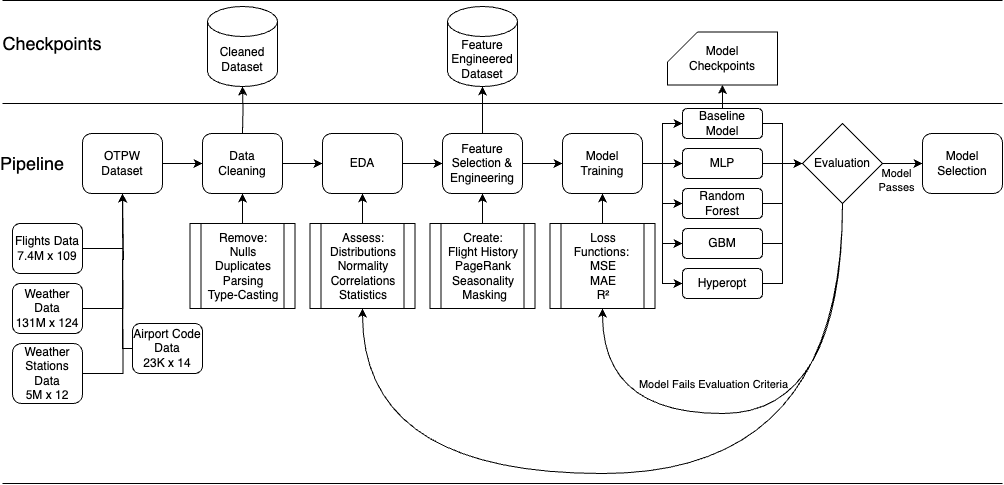

The diagram above was exported from draw.io. Its source (the exported page's mxGraphModel, read from the mxfile embedded in the PNG):
<mxGraphModel dx="1368" dy="1088" grid="1" gridSize="10" guides="1" tooltips="1" connect="1" arrows="1" fold="1" page="1" pageScale="1" pageWidth="1100" pageHeight="850" math="0" shadow="0">
  <root>
    <mxCell id="0" />
    <mxCell id="1" parent="0" />
    <mxCell id="eU6aGnm7eoeFUeJWQXnq-2" value="" style="endArrow=none;html=1;rounded=0;strokeColor=#000000;" parent="1" edge="1">
      <mxGeometry width="50" height="50" relative="1" as="geometry">
        <mxPoint x="80" y="77" as="sourcePoint" />
        <mxPoint x="1080" y="77" as="targetPoint" />
      </mxGeometry>
    </mxCell>
    <mxCell id="eU6aGnm7eoeFUeJWQXnq-3" value="" style="endArrow=none;html=1;rounded=0;exitX=0;exitY=1;exitDx=0;exitDy=0;" parent="1" edge="1">
      <mxGeometry width="50" height="50" relative="1" as="geometry">
        <mxPoint x="80" y="180" as="sourcePoint" />
        <mxPoint x="1080" y="180" as="targetPoint" />
      </mxGeometry>
    </mxCell>
    <mxCell id="eU6aGnm7eoeFUeJWQXnq-6" value="&lt;font style=&quot;font-size: 18px;&quot;&gt;Checkpoints&lt;/font&gt;" style="text;html=1;align=center;verticalAlign=middle;whiteSpace=wrap;rounded=0;" parent="1" vertex="1">
      <mxGeometry x="100" y="105" width="60" height="30" as="geometry" />
    </mxCell>
    <mxCell id="eU6aGnm7eoeFUeJWQXnq-7" value="&lt;font style=&quot;font-size: 18px;&quot;&gt;Pipeline&lt;/font&gt;" style="text;html=1;align=center;verticalAlign=middle;whiteSpace=wrap;rounded=0;" parent="1" vertex="1">
      <mxGeometry x="80" y="225" width="60" height="30" as="geometry" />
    </mxCell>
    <mxCell id="eU6aGnm7eoeFUeJWQXnq-17" style="edgeStyle=orthogonalEdgeStyle;rounded=0;orthogonalLoop=1;jettySize=auto;html=1;exitX=1;exitY=0.5;exitDx=0;exitDy=0;entryX=0;entryY=0.5;entryDx=0;entryDy=0;" parent="1" source="eU6aGnm7eoeFUeJWQXnq-9" target="eU6aGnm7eoeFUeJWQXnq-10" edge="1">
      <mxGeometry relative="1" as="geometry" />
    </mxCell>
    <mxCell id="eU6aGnm7eoeFUeJWQXnq-9" value="OTPW Dataset" style="rounded=1;whiteSpace=wrap;html=1;" parent="1" vertex="1">
      <mxGeometry x="160" y="210" width="80" height="60" as="geometry" />
    </mxCell>
    <mxCell id="eU6aGnm7eoeFUeJWQXnq-18" style="edgeStyle=orthogonalEdgeStyle;rounded=0;orthogonalLoop=1;jettySize=auto;html=1;exitX=1;exitY=0.5;exitDx=0;exitDy=0;entryX=0;entryY=0.5;entryDx=0;entryDy=0;" parent="1" source="eU6aGnm7eoeFUeJWQXnq-10" target="eU6aGnm7eoeFUeJWQXnq-11" edge="1">
      <mxGeometry relative="1" as="geometry" />
    </mxCell>
    <mxCell id="eU6aGnm7eoeFUeJWQXnq-10" value="Data &lt;br&gt;Cleaning" style="rounded=1;whiteSpace=wrap;html=1;" parent="1" vertex="1">
      <mxGeometry x="280" y="210" width="80" height="60" as="geometry" />
    </mxCell>
    <mxCell id="eU6aGnm7eoeFUeJWQXnq-19" style="edgeStyle=orthogonalEdgeStyle;rounded=0;orthogonalLoop=1;jettySize=auto;html=1;exitX=1;exitY=0.5;exitDx=0;exitDy=0;entryX=0;entryY=0.5;entryDx=0;entryDy=0;" parent="1" source="eU6aGnm7eoeFUeJWQXnq-11" target="eU6aGnm7eoeFUeJWQXnq-12" edge="1">
      <mxGeometry relative="1" as="geometry" />
    </mxCell>
    <mxCell id="eU6aGnm7eoeFUeJWQXnq-11" value="EDA" style="rounded=1;whiteSpace=wrap;html=1;" parent="1" vertex="1">
      <mxGeometry x="400" y="210" width="80" height="60" as="geometry" />
    </mxCell>
    <mxCell id="eU6aGnm7eoeFUeJWQXnq-16" style="edgeStyle=orthogonalEdgeStyle;rounded=0;orthogonalLoop=1;jettySize=auto;html=1;exitX=0.5;exitY=0;exitDx=0;exitDy=0;entryX=0.5;entryY=1;entryDx=0;entryDy=0;entryPerimeter=0;" parent="1" source="eU6aGnm7eoeFUeJWQXnq-12" target="Q-JQjiVrj7JH9DvPWEBB-1" edge="1">
      <mxGeometry relative="1" as="geometry">
        <mxPoint x="560" y="180" as="targetPoint" />
      </mxGeometry>
    </mxCell>
    <mxCell id="eU6aGnm7eoeFUeJWQXnq-20" style="edgeStyle=orthogonalEdgeStyle;rounded=0;orthogonalLoop=1;jettySize=auto;html=1;exitX=1;exitY=0.5;exitDx=0;exitDy=0;entryX=0;entryY=0.5;entryDx=0;entryDy=0;" parent="1" source="eU6aGnm7eoeFUeJWQXnq-12" target="eU6aGnm7eoeFUeJWQXnq-13" edge="1">
      <mxGeometry relative="1" as="geometry" />
    </mxCell>
    <mxCell id="eU6aGnm7eoeFUeJWQXnq-12" value="Feature Selection &amp;amp; Engineering" style="rounded=1;whiteSpace=wrap;html=1;" parent="1" vertex="1">
      <mxGeometry x="520" y="210" width="80" height="60" as="geometry" />
    </mxCell>
    <mxCell id="eU6aGnm7eoeFUeJWQXnq-24" style="edgeStyle=orthogonalEdgeStyle;rounded=0;orthogonalLoop=1;jettySize=auto;html=1;exitX=1;exitY=0.5;exitDx=0;exitDy=0;entryX=0;entryY=0.5;entryDx=0;entryDy=0;" parent="1" source="eU6aGnm7eoeFUeJWQXnq-13" target="eU6aGnm7eoeFUeJWQXnq-21" edge="1">
      <mxGeometry relative="1" as="geometry" />
    </mxCell>
    <mxCell id="eU6aGnm7eoeFUeJWQXnq-25" style="edgeStyle=orthogonalEdgeStyle;rounded=0;orthogonalLoop=1;jettySize=auto;html=1;exitX=1;exitY=0.5;exitDx=0;exitDy=0;entryX=0;entryY=0.5;entryDx=0;entryDy=0;" parent="1" source="eU6aGnm7eoeFUeJWQXnq-13" target="eU6aGnm7eoeFUeJWQXnq-22" edge="1">
      <mxGeometry relative="1" as="geometry" />
    </mxCell>
    <mxCell id="eU6aGnm7eoeFUeJWQXnq-26" style="edgeStyle=orthogonalEdgeStyle;rounded=0;orthogonalLoop=1;jettySize=auto;html=1;exitX=1;exitY=0.5;exitDx=0;exitDy=0;entryX=0;entryY=0.5;entryDx=0;entryDy=0;" parent="1" source="eU6aGnm7eoeFUeJWQXnq-13" target="eU6aGnm7eoeFUeJWQXnq-23" edge="1">
      <mxGeometry relative="1" as="geometry" />
    </mxCell>
    <mxCell id="SwtA3v_aC5XTQZhnVqX_-21" style="edgeStyle=orthogonalEdgeStyle;rounded=0;orthogonalLoop=1;jettySize=auto;html=1;exitX=1;exitY=0.5;exitDx=0;exitDy=0;entryX=0;entryY=0.5;entryDx=0;entryDy=0;" parent="1" source="eU6aGnm7eoeFUeJWQXnq-13" target="SwtA3v_aC5XTQZhnVqX_-20" edge="1">
      <mxGeometry relative="1" as="geometry" />
    </mxCell>
    <mxCell id="SwtA3v_aC5XTQZhnVqX_-27" style="edgeStyle=orthogonalEdgeStyle;rounded=0;orthogonalLoop=1;jettySize=auto;html=1;exitX=1;exitY=0.5;exitDx=0;exitDy=0;entryX=0;entryY=0.5;entryDx=0;entryDy=0;" parent="1" source="eU6aGnm7eoeFUeJWQXnq-13" target="SwtA3v_aC5XTQZhnVqX_-26" edge="1">
      <mxGeometry relative="1" as="geometry" />
    </mxCell>
    <mxCell id="eU6aGnm7eoeFUeJWQXnq-13" value="Model Training" style="rounded=1;whiteSpace=wrap;html=1;" parent="1" vertex="1">
      <mxGeometry x="640" y="210" width="80" height="60" as="geometry" />
    </mxCell>
    <mxCell id="eU6aGnm7eoeFUeJWQXnq-33" style="edgeStyle=orthogonalEdgeStyle;rounded=0;orthogonalLoop=1;jettySize=auto;html=1;exitX=1;exitY=0.5;exitDx=0;exitDy=0;" parent="1" source="eU6aGnm7eoeFUeJWQXnq-21" target="eU6aGnm7eoeFUeJWQXnq-27" edge="1">
      <mxGeometry relative="1" as="geometry" />
    </mxCell>
    <mxCell id="eU6aGnm7eoeFUeJWQXnq-21" value="Baseline Model" style="rounded=1;whiteSpace=wrap;html=1;" parent="1" vertex="1">
      <mxGeometry x="760" y="185" width="80" height="30" as="geometry" />
    </mxCell>
    <mxCell id="eU6aGnm7eoeFUeJWQXnq-32" style="edgeStyle=orthogonalEdgeStyle;rounded=0;orthogonalLoop=1;jettySize=auto;html=1;exitX=1;exitY=0.5;exitDx=0;exitDy=0;" parent="1" source="eU6aGnm7eoeFUeJWQXnq-22" edge="1">
      <mxGeometry relative="1" as="geometry">
        <mxPoint x="880" y="240" as="targetPoint" />
      </mxGeometry>
    </mxCell>
    <mxCell id="eU6aGnm7eoeFUeJWQXnq-22" value="MLP" style="rounded=1;whiteSpace=wrap;html=1;" parent="1" vertex="1">
      <mxGeometry x="760" y="225" width="80" height="30" as="geometry" />
    </mxCell>
    <mxCell id="eU6aGnm7eoeFUeJWQXnq-31" style="edgeStyle=orthogonalEdgeStyle;rounded=0;orthogonalLoop=1;jettySize=auto;html=1;exitX=1;exitY=0.5;exitDx=0;exitDy=0;entryX=0;entryY=0.5;entryDx=0;entryDy=0;" parent="1" source="eU6aGnm7eoeFUeJWQXnq-23" target="eU6aGnm7eoeFUeJWQXnq-27" edge="1">
      <mxGeometry relative="1" as="geometry" />
    </mxCell>
    <mxCell id="eU6aGnm7eoeFUeJWQXnq-23" value="Random Forest" style="rounded=1;whiteSpace=wrap;html=1;" parent="1" vertex="1">
      <mxGeometry x="760" y="265" width="80" height="30" as="geometry" />
    </mxCell>
    <mxCell id="eU6aGnm7eoeFUeJWQXnq-30" style="edgeStyle=orthogonalEdgeStyle;rounded=0;orthogonalLoop=1;jettySize=auto;html=1;exitX=0.5;exitY=0;exitDx=0;exitDy=0;entryX=0.5;entryY=1;entryDx=0;entryDy=0;entryPerimeter=0;" parent="1" source="eU6aGnm7eoeFUeJWQXnq-21" target="Q-JQjiVrj7JH9DvPWEBB-13" edge="1">
      <mxGeometry relative="1" as="geometry">
        <mxPoint x="800" y="150" as="targetPoint" />
      </mxGeometry>
    </mxCell>
    <mxCell id="eU6aGnm7eoeFUeJWQXnq-34" style="edgeStyle=orthogonalEdgeStyle;rounded=0;orthogonalLoop=1;jettySize=auto;html=1;exitX=0.5;exitY=1;exitDx=0;exitDy=0;entryX=0.5;entryY=1;entryDx=0;entryDy=0;curved=1;" parent="1" target="SwtA3v_aC5XTQZhnVqX_-14" edge="1">
      <mxGeometry relative="1" as="geometry">
        <Array as="points">
          <mxPoint x="920" y="550" />
          <mxPoint x="440" y="550" />
        </Array>
        <mxPoint x="920" y="280" as="sourcePoint" />
        <mxPoint x="450" y="335" as="targetPoint" />
      </mxGeometry>
    </mxCell>
    <mxCell id="eU6aGnm7eoeFUeJWQXnq-35" value="Model Fails Evaluation Criteria" style="edgeLabel;html=1;align=center;verticalAlign=middle;resizable=0;points=[];labelBackgroundColor=none;" parent="eU6aGnm7eoeFUeJWQXnq-34" vertex="1" connectable="0">
      <mxGeometry x="-0.1673" relative="1" as="geometry">
        <mxPoint x="-19" y="-90" as="offset" />
      </mxGeometry>
    </mxCell>
    <mxCell id="eU6aGnm7eoeFUeJWQXnq-37" style="edgeStyle=orthogonalEdgeStyle;rounded=0;orthogonalLoop=1;jettySize=auto;html=1;exitX=1;exitY=0.5;exitDx=0;exitDy=0;entryX=0;entryY=0.5;entryDx=0;entryDy=0;" parent="1" source="eU6aGnm7eoeFUeJWQXnq-27" target="eU6aGnm7eoeFUeJWQXnq-36" edge="1">
      <mxGeometry relative="1" as="geometry" />
    </mxCell>
    <mxCell id="eU6aGnm7eoeFUeJWQXnq-38" value="Model&lt;br&gt;Passes" style="edgeLabel;html=1;align=center;verticalAlign=middle;resizable=0;points=[];labelBackgroundColor=none;" parent="eU6aGnm7eoeFUeJWQXnq-37" vertex="1" connectable="0">
      <mxGeometry x="-0.1" y="-4" relative="1" as="geometry">
        <mxPoint x="-5" y="12" as="offset" />
      </mxGeometry>
    </mxCell>
    <mxCell id="eU6aGnm7eoeFUeJWQXnq-27" value="Evaluation" style="rhombus;whiteSpace=wrap;html=1;" parent="1" vertex="1">
      <mxGeometry x="880" y="200" width="80" height="80" as="geometry" />
    </mxCell>
    <mxCell id="eU6aGnm7eoeFUeJWQXnq-36" value="Model Selection" style="rounded=1;whiteSpace=wrap;html=1;" parent="1" vertex="1">
      <mxGeometry x="1000" y="210" width="80" height="60" as="geometry" />
    </mxCell>
    <mxCell id="Q-JQjiVrj7JH9DvPWEBB-1" value="Feature Engineered&lt;br&gt;Dataset" style="shape=cylinder3;whiteSpace=wrap;html=1;boundedLbl=1;backgroundOutline=1;size=15;" parent="1" vertex="1">
      <mxGeometry x="525" y="83" width="70" height="80" as="geometry" />
    </mxCell>
    <mxCell id="Q-JQjiVrj7JH9DvPWEBB-11" style="edgeStyle=orthogonalEdgeStyle;rounded=0;orthogonalLoop=1;jettySize=auto;html=1;exitX=0.5;exitY=0;exitDx=0;exitDy=0;entryX=0.5;entryY=1;entryDx=0;entryDy=0;entryPerimeter=0;" parent="1" target="Q-JQjiVrj7JH9DvPWEBB-12" edge="1">
      <mxGeometry relative="1" as="geometry">
        <mxPoint x="320" y="210" as="sourcePoint" />
        <mxPoint x="320" y="180" as="targetPoint" />
      </mxGeometry>
    </mxCell>
    <mxCell id="Q-JQjiVrj7JH9DvPWEBB-12" value="Cleaned Dataset" style="shape=cylinder3;whiteSpace=wrap;html=1;boundedLbl=1;backgroundOutline=1;size=15;" parent="1" vertex="1">
      <mxGeometry x="285" y="83" width="70" height="80" as="geometry" />
    </mxCell>
    <mxCell id="Q-JQjiVrj7JH9DvPWEBB-13" value="Model &lt;br&gt;Checkpoints" style="shape=card;whiteSpace=wrap;html=1;" parent="1" vertex="1">
      <mxGeometry x="745" y="108.5" width="110" height="53" as="geometry" />
    </mxCell>
    <mxCell id="SwtA3v_aC5XTQZhnVqX_-2" value="" style="endArrow=none;html=1;rounded=0;" parent="1" edge="1">
      <mxGeometry width="50" height="50" relative="1" as="geometry">
        <mxPoint x="80" y="560" as="sourcePoint" />
        <mxPoint x="1080" y="560" as="targetPoint" />
      </mxGeometry>
    </mxCell>
    <mxCell id="SwtA3v_aC5XTQZhnVqX_-11" style="edgeStyle=orthogonalEdgeStyle;rounded=0;orthogonalLoop=1;jettySize=auto;html=1;exitX=1;exitY=0.5;exitDx=0;exitDy=0;" parent="1" source="SwtA3v_aC5XTQZhnVqX_-3" edge="1">
      <mxGeometry relative="1" as="geometry">
        <mxPoint x="200" y="270" as="targetPoint" />
      </mxGeometry>
    </mxCell>
    <mxCell id="SwtA3v_aC5XTQZhnVqX_-3" value="Flights Data&lt;div&gt;7.4M x 109&lt;/div&gt;" style="rounded=1;whiteSpace=wrap;html=1;" parent="1" vertex="1">
      <mxGeometry x="90" y="300" width="70" height="50" as="geometry" />
    </mxCell>
    <mxCell id="SwtA3v_aC5XTQZhnVqX_-10" style="edgeStyle=orthogonalEdgeStyle;rounded=0;orthogonalLoop=1;jettySize=auto;html=1;exitX=1;exitY=0.5;exitDx=0;exitDy=0;" parent="1" source="SwtA3v_aC5XTQZhnVqX_-5" edge="1">
      <mxGeometry relative="1" as="geometry">
        <mxPoint x="200" y="270" as="targetPoint" />
      </mxGeometry>
    </mxCell>
    <mxCell id="SwtA3v_aC5XTQZhnVqX_-5" value="Weather Data&lt;div&gt;131M x 124&lt;/div&gt;" style="rounded=1;whiteSpace=wrap;html=1;" parent="1" vertex="1">
      <mxGeometry x="90" y="360" width="70" height="50" as="geometry" />
    </mxCell>
    <mxCell id="SwtA3v_aC5XTQZhnVqX_-17" style="edgeStyle=orthogonalEdgeStyle;rounded=0;orthogonalLoop=1;jettySize=auto;html=1;exitX=0;exitY=0.5;exitDx=0;exitDy=0;" parent="1" source="SwtA3v_aC5XTQZhnVqX_-6" edge="1">
      <mxGeometry relative="1" as="geometry">
        <mxPoint x="200" y="270" as="targetPoint" />
        <Array as="points">
          <mxPoint x="200" y="425" />
          <mxPoint x="200" y="336" />
          <mxPoint x="201" y="336" />
        </Array>
      </mxGeometry>
    </mxCell>
    <mxCell id="SwtA3v_aC5XTQZhnVqX_-6" value="Airport Code Data&lt;div&gt;23K x 14&lt;/div&gt;" style="rounded=1;whiteSpace=wrap;html=1;" parent="1" vertex="1">
      <mxGeometry x="210" y="400" width="70" height="50" as="geometry" />
    </mxCell>
    <mxCell id="SwtA3v_aC5XTQZhnVqX_-9" style="edgeStyle=orthogonalEdgeStyle;rounded=0;orthogonalLoop=1;jettySize=auto;html=1;exitX=1;exitY=0.5;exitDx=0;exitDy=0;" parent="1" source="SwtA3v_aC5XTQZhnVqX_-7" edge="1">
      <mxGeometry relative="1" as="geometry">
        <mxPoint x="200" y="270" as="targetPoint" />
      </mxGeometry>
    </mxCell>
    <mxCell id="SwtA3v_aC5XTQZhnVqX_-7" value="Weather Stations Data&lt;div&gt;5M x 12&lt;/div&gt;" style="rounded=1;whiteSpace=wrap;html=1;" parent="1" vertex="1">
      <mxGeometry x="90" y="420" width="70" height="60" as="geometry" />
    </mxCell>
    <mxCell id="SwtA3v_aC5XTQZhnVqX_-13" style="edgeStyle=orthogonalEdgeStyle;rounded=0;orthogonalLoop=1;jettySize=auto;html=1;exitX=0.5;exitY=0;exitDx=0;exitDy=0;entryX=0.5;entryY=1;entryDx=0;entryDy=0;" parent="1" source="SwtA3v_aC5XTQZhnVqX_-12" target="eU6aGnm7eoeFUeJWQXnq-10" edge="1">
      <mxGeometry relative="1" as="geometry" />
    </mxCell>
    <mxCell id="SwtA3v_aC5XTQZhnVqX_-12" value="Remove: &lt;br&gt;Nulls&lt;br&gt;Duplicates&lt;br&gt;Parsing&lt;br&gt;Type-Casting" style="shape=process;whiteSpace=wrap;html=1;backgroundOutline=1;" parent="1" vertex="1">
      <mxGeometry x="267.5" y="300" width="105" height="85" as="geometry" />
    </mxCell>
    <mxCell id="SwtA3v_aC5XTQZhnVqX_-15" style="edgeStyle=orthogonalEdgeStyle;rounded=0;orthogonalLoop=1;jettySize=auto;html=1;exitX=0.5;exitY=0;exitDx=0;exitDy=0;entryX=0.5;entryY=1;entryDx=0;entryDy=0;" parent="1" source="SwtA3v_aC5XTQZhnVqX_-14" target="eU6aGnm7eoeFUeJWQXnq-11" edge="1">
      <mxGeometry relative="1" as="geometry" />
    </mxCell>
    <mxCell id="SwtA3v_aC5XTQZhnVqX_-14" value="Assess:&lt;br&gt;Distributions&lt;br&gt;Normality&lt;br&gt;Correlations&lt;br&gt;Statistics" style="shape=process;whiteSpace=wrap;html=1;backgroundOutline=1;" parent="1" vertex="1">
      <mxGeometry x="387.5" y="300" width="105" height="85" as="geometry" />
    </mxCell>
    <mxCell id="SwtA3v_aC5XTQZhnVqX_-18" style="edgeStyle=orthogonalEdgeStyle;rounded=0;orthogonalLoop=1;jettySize=auto;html=1;exitX=0.5;exitY=0;exitDx=0;exitDy=0;entryX=0.5;entryY=1;entryDx=0;entryDy=0;" parent="1" source="SwtA3v_aC5XTQZhnVqX_-16" target="eU6aGnm7eoeFUeJWQXnq-12" edge="1">
      <mxGeometry relative="1" as="geometry" />
    </mxCell>
    <mxCell id="SwtA3v_aC5XTQZhnVqX_-16" value="Create:&lt;br&gt;Flight History&lt;br&gt;PageRank&lt;br&gt;Seasonality&lt;br&gt;&amp;nbsp;Masking" style="shape=process;whiteSpace=wrap;html=1;backgroundOutline=1;" parent="1" vertex="1">
      <mxGeometry x="507.5" y="300" width="105" height="85" as="geometry" />
    </mxCell>
    <mxCell id="SwtA3v_aC5XTQZhnVqX_-23" style="edgeStyle=orthogonalEdgeStyle;rounded=0;orthogonalLoop=1;jettySize=auto;html=1;exitX=0.5;exitY=0;exitDx=0;exitDy=0;entryX=0.5;entryY=1;entryDx=0;entryDy=0;" parent="1" source="SwtA3v_aC5XTQZhnVqX_-19" target="eU6aGnm7eoeFUeJWQXnq-13" edge="1">
      <mxGeometry relative="1" as="geometry" />
    </mxCell>
    <mxCell id="SwtA3v_aC5XTQZhnVqX_-19" value="Loss Functions:&amp;nbsp;&lt;br&gt;MSE&lt;br&gt;MAE&lt;br&gt;R²" style="shape=process;whiteSpace=wrap;html=1;backgroundOutline=1;" parent="1" vertex="1">
      <mxGeometry x="627.5" y="300" width="105" height="85" as="geometry" />
    </mxCell>
    <mxCell id="SwtA3v_aC5XTQZhnVqX_-22" style="edgeStyle=orthogonalEdgeStyle;rounded=0;orthogonalLoop=1;jettySize=auto;html=1;exitX=1;exitY=0.5;exitDx=0;exitDy=0;entryX=0;entryY=0.5;entryDx=0;entryDy=0;" parent="1" source="SwtA3v_aC5XTQZhnVqX_-20" target="eU6aGnm7eoeFUeJWQXnq-27" edge="1">
      <mxGeometry relative="1" as="geometry" />
    </mxCell>
    <mxCell id="SwtA3v_aC5XTQZhnVqX_-20" value="GBM" style="rounded=1;whiteSpace=wrap;html=1;" parent="1" vertex="1">
      <mxGeometry x="760" y="305" width="80" height="30" as="geometry" />
    </mxCell>
    <mxCell id="SwtA3v_aC5XTQZhnVqX_-24" style="edgeStyle=orthogonalEdgeStyle;rounded=0;orthogonalLoop=1;jettySize=auto;html=1;exitX=0.5;exitY=1;exitDx=0;exitDy=0;entryX=0.5;entryY=1;entryDx=0;entryDy=0;curved=1;" parent="1" target="SwtA3v_aC5XTQZhnVqX_-19" edge="1">
      <mxGeometry relative="1" as="geometry">
        <Array as="points">
          <mxPoint x="920" y="490" />
          <mxPoint x="680" y="490" />
        </Array>
        <mxPoint x="920" y="280" as="sourcePoint" />
        <mxPoint x="440" y="385" as="targetPoint" />
      </mxGeometry>
    </mxCell>
    <mxCell id="SwtA3v_aC5XTQZhnVqX_-28" style="edgeStyle=orthogonalEdgeStyle;rounded=0;orthogonalLoop=1;jettySize=auto;html=1;exitX=1;exitY=0.5;exitDx=0;exitDy=0;entryX=0;entryY=0.5;entryDx=0;entryDy=0;" parent="1" source="SwtA3v_aC5XTQZhnVqX_-26" target="eU6aGnm7eoeFUeJWQXnq-27" edge="1">
      <mxGeometry relative="1" as="geometry" />
    </mxCell>
    <mxCell id="SwtA3v_aC5XTQZhnVqX_-26" value="Hyperopt" style="rounded=1;whiteSpace=wrap;html=1;" parent="1" vertex="1">
      <mxGeometry x="760" y="345" width="80" height="30" as="geometry" />
    </mxCell>
  </root>
</mxGraphModel>